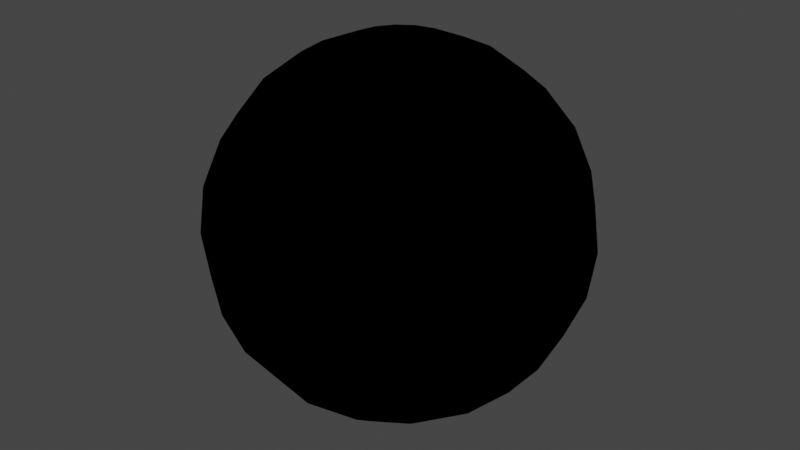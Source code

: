 # Source: CMDL_BCCB83A3.blend  (saved by Blender 3.1.7; exported with 4.5.12 LTS)
import bpy
from mathutils import Matrix  # noqa: F401  (used for matrix-valued properties, if any)

bpy.ops.wm.read_factory_settings(use_empty=True)
scene = bpy.context.scene
scene.name = 'CMDL_BCCB83A3'

# ---- collections
col_render = bpy.data.collections.new('Render'); scene.collection.children.link(col_render)

# ---- images (referenced by path relative to the original .blend; pixels are not part of the script)
import os
ASSET_DIR = os.environ.get("B2B_ASSET_DIR", "")  # directory of the original .blend (textures are referenced by path, not embedded)
HERE = os.path.dirname(os.path.abspath(__file__))  # packed textures are extracted next to this script under _unpacked/

def load_image(name, relpath, width, height, colorspace="sRGB"):
    """Load a texture the original file referenced (path relative to the .blend, or extracted next to this script)."""
    p = next((c for c in (os.path.join(HERE, relpath), os.path.join(ASSET_DIR, relpath)) if relpath and os.path.exists(c)), "")
    if p:
        img = bpy.data.images.load(p, check_existing=True)
        img.name = name
    else:  # same state as the original file: an image datablock whose file is absent (Cycles renders it pink)
        img = bpy.data.images.new(name, width, height)
        img.source = "FILE"
        img.filepath = "//" + (relpath or name)
    img.colorspace_settings.name = colorspace
    return img
img_txtr_0c123cf5 = load_image('TXTR_0C123CF5', 'TXTR_0C123CF5.png', 1024, 1024, 'sRGB')

# ---- materials (node trees are filled in below, after node groups)
mat_mat_0_0 = bpy.data.materials.new('MAT_0_0')
mat_mat_0_0.use_backface_culling = True
mat_mat_0_0.use_transparent_shadow = False
mat_mat_0_0.diffuse_color = (1.0, 1.0, 1.0, 1.0)

# ---- node groups
ng_heclopaqueoutput = bpy.data.node_groups.new('HECLOpaqueOutput', 'ShaderNodeTree')
_N = ng_heclopaqueoutput.nodes; _L = ng_heclopaqueoutput.links
ng_retroshader = bpy.data.node_groups.new('RetroShader', 'ShaderNodeTree')
_N = ng_retroshader.nodes; _L = ng_retroshader.links
ng_auto_smooth = bpy.data.node_groups.new('Auto Smooth', 'GeometryNodeTree')
_s = ng_auto_smooth.interface.new_socket(name='Geometry', in_out='OUTPUT', socket_type='NodeSocketGeometry')
_s = ng_auto_smooth.interface.new_socket(name='Geometry', in_out='INPUT', socket_type='NodeSocketGeometry')
_s = ng_auto_smooth.interface.new_socket(name='Angle', in_out='INPUT', socket_type='NodeSocketFloat')
_s.subtype = 'ANGLE'
_s.min_value = 0.0
_s.max_value = 3.142
ng_auto_smooth.is_modifier = True
_N = ng_auto_smooth.nodes; _L = ng_auto_smooth.links
n0 = _N.new('NodeGroupOutput'); n0.name = 'Group Output'; n0.location = (480, -100)
n1 = _N.new('NodeGroupInput'); n1.name = 'Group Input'; n1.location = (-420, -300)
n2 = _N.new('NodeGroupInput'); n2.name = 'Group Input.001'; n2.location = (-60, -100)
n3 = _N.new('GeometryNodeSetShadeSmooth'); n3.name = 'Set Shade Smooth'; n3.location = (120, -100)
n3.domain = 'EDGE'
n4 = _N.new('GeometryNodeSetShadeSmooth'); n4.name = 'Set Shade Smooth.001'; n4.location = (300, -100)
n5 = _N.new('GeometryNodeInputMeshEdgeAngle'); n5.name = 'Edge Angle'; n5.location = (-420, -220)
n6 = _N.new('GeometryNodeInputEdgeSmooth'); n6.name = 'Is Edge Smooth'; n6.location = (-60, -160)
n7 = _N.new('GeometryNodeInputShadeSmooth'); n7.name = 'Is Face Smooth'; n7.location = (-240, -340)
n8 = _N.new('FunctionNodeBooleanMath'); n8.name = 'Boolean Math'; n8.location = (-60, -220)
n9 = _N.new('FunctionNodeCompare'); n9.name = 'Compare'; n9.location = (-240, -180)
n9.operation = 'LESS_EQUAL'
_L.new(n5.outputs[0], n9.inputs[0])
_L.new(n4.outputs[0], n0.inputs[0])
_L.new(n1.outputs[1], n9.inputs[1])
_L.new(n9.outputs[0], n8.inputs[0])
_L.new(n7.outputs[0], n8.inputs[1])
_L.new(n2.outputs[0], n3.inputs[0])
_L.new(n6.outputs[0], n3.inputs[1])
_L.new(n3.outputs[0], n4.inputs[0])
_L.new(n8.outputs[0], n3.inputs[2])
n0.is_active_output = True

# ---- material node trees
mat_mat_0_0.use_nodes = True; mat_mat_0_0.node_tree.nodes.clear()
_N = mat_mat_0_0.node_tree.nodes; _L = mat_mat_0_0.node_tree.links
n0 = _N.new('NodeFrame'); n0.name = 'Frame'; n0.location = (0, 0)
n0.label = 'Textures'
n0.width = 150
n1 = _N.new('NodeFrame'); n1.name = 'Frame.001'; n1.location = (0, 0)
n1.label = 'Output'
n1.width = 150
n2 = _N.new('NodeFrame'); n2.name = 'Frame.002'; n2.location = (0, 0)
n2.label = 'Blend'
n2.width = 150
n3 = _N.new('ShaderNodeGroup'); n3.name = 'Blend'; n3.location = (480, 0)
n3.node_tree = ng_heclopaqueoutput
n4 = _N.new('ShaderNodeTexImage'); n4.name = 'Alpha'; n4.location = (-300, -4)
n4.label = 'Alpha'
n4.image = img_txtr_0c123cf5
n5 = _N.new('ShaderNodeUVMap'); n5.name = 'UV Map'; n5.location = (-540, 0)
n5.label = 'IDENTITY'
n5.uv_map = 'UV_0'
n6 = _N.new('ShaderNodeGroup'); n6.name = 'Output'; n6.location = (140, 0)
n6.node_tree = ng_retroshader
n6.inputs[0].default_value = (0.0, 0.0, 0.0, 0.0)
n6.inputs[2].default_value = (1.0, 1.0, 1.0, 1.0)
n6.inputs[3].default_value = (0.0, 0.0, 0.0, 0.0)
n6.inputs[4].default_value = (0.0, 0.0, 0.0, 0.0)
n6.inputs[5].default_value = (0.0, 0.0, 0.0, 0.0)
n6.inputs[6].default_value = (0.0, 0.0, 0.0, 0.0)
n6.inputs[7].default_value = (0.0, 0.0, 0.0, 0.0)
n6.inputs[9].default_value = 1.0
n3.parent = n2
n4.parent = n0
n5.parent = n0
n6.parent = n1
_L.new(n5.outputs[0], n4.inputs[0])
_L.new(n6.outputs[0], n3.inputs[0])
_L.new(n4.outputs[0], n6.inputs[1])
_L.new(n4.outputs[1], n6.inputs[8])

# ---- world
world_world = bpy.data.worlds.new('World'); scene.world = world_world
world_world.use_sun_shadow = False
world_world.sun_shadow_jitter_overblur = 0.0

# ---- meshes
me_cmdl_bccb83a3 = bpy.data.meshes.new('CMDL_BCCB83A3')
me_cmdl_bccb83a3.from_pydata([(0.183, -0.183, 0.9659), (0.3536, -0.3536, 0.866), (0.4619, -0.1913, 0.866), (0.2391, -0.09905, 0.9659), (0.09905, -0.2391, 0.9659), (0.1913, -0.4619, 0.866), (0.0, -0.5, 0.866), (0.0, -0.2588, 0.9659), (-0.09905, -0.2391, 0.9659), (-0.1913, -0.4619, 0.866), (-0.183, -0.183, 0.9659), (-0.3536, -0.3536, 0.866), (-0.2391, -0.09905, 0.9659), (-0.4619, -0.1913, 0.866), (-0.2588, 0.0, 0.9659), (-0.5, 0.0, 0.866), (-0.2391, 0.09905, 0.9659), (-0.4619, 0.1913, 0.866), (-0.183, 0.183, 0.9659), (-0.3536, 0.3536, 0.866), (-0.09905, 0.2391, 0.9659), (-0.1913, 0.4619, 0.866), (0.0, 0.2588, 0.9659), (0.0, 0.5, 0.866), (0.1913, 0.4619, 0.866), (0.09905, 0.2391, 0.9659), (0.183, 0.183, 0.9659), (0.3536, 0.3536, 0.866), (0.2391, 0.09905, 0.9659), (0.4619, 0.1913, 0.866), (0.2588, 0.0, 0.9659), (0.5, 0.0, 0.866), (0.5, -0.5, 0.7071), (0.6533, -0.2706, 0.7071), (0.2706, -0.6533, 0.7071), (0.0, -0.7071, 0.7071), (-0.2706, -0.6533, 0.7071), (-0.5, -0.5, 0.7071), (-0.6533, -0.2706, 0.7071), (-0.7071, 0.0, 0.7071), (-0.6533, 0.2706, 0.7071), (-0.5, 0.5, 0.7071), (-0.2706, 0.6533, 0.7071), (0.0, 0.7071, 0.7071), (0.2706, 0.6533, 0.7071), (0.5, 0.5, 0.7071), (0.6533, 0.2706, 0.7071), (0.7071, 0.0, 0.7071), (0.6124, -0.6124, 0.5), (0.8001, -0.3314, 0.5), (0.3314, -0.8001, 0.5), (0.0, -0.866, 0.5), (-0.3314, -0.8001, 0.5), (-0.6124, -0.6124, 0.5), (-0.8001, -0.3314, 0.5), (-0.866, 0.0, 0.5), (-0.8001, 0.3314, 0.5), (-0.6124, 0.6124, 0.5), (-0.3314, 0.8001, 0.5), (0.0, 0.866, 0.5), (0.3314, 0.8001, 0.5), (0.6124, 0.6124, 0.5), (0.8001, 0.3314, 0.5), (0.866, 0.0, 0.5), (0.683, -0.683, 0.2588), (0.8924, -0.3696, 0.2588), (0.3696, -0.8924, 0.2588), (0.0, -0.9659, 0.2588), (-0.3696, -0.8924, 0.2588), (-0.683, -0.683, 0.2588), (-0.8924, -0.3696, 0.2588), (-0.9659, 0.0, 0.2588), (-0.8924, 0.3696, 0.2588), (-0.683, 0.683, 0.2588), (-0.3696, 0.8924, 0.2588), (0.0, 0.9659, 0.2588), (0.3696, 0.8924, 0.2588), (0.683, 0.683, 0.2588), (0.8924, 0.3696, 0.2588), (0.9659, 0.0, 0.2588), (0.7071, -0.7071, 0.0), (0.9239, -0.3827, 0.0), (0.3827, -0.9239, 0.0), (0.0, -1.0, 0.0), (-0.3827, -0.9239, 0.0), (-0.7071, -0.7071, 0.0), (-0.9239, -0.3827, 0.0), (-1.0, 0.0, 0.0), (-0.9239, 0.3827, 0.0), (-0.7071, 0.7071, 0.0), (-0.3827, 0.9239, 0.0), (0.0, 1.0, 0.0), (0.3827, 0.9239, 0.0), (0.7071, 0.7071, 0.0), (0.9239, 0.3827, 0.0), (1.0, 0.0, 0.0), (0.683, -0.683, -0.2588), (0.8924, -0.3696, -0.2588), (0.3696, -0.8924, -0.2588), (0.0, -0.9659, -0.2588), (-0.3696, -0.8924, -0.2588), (-0.683, -0.683, -0.2588), (-0.8924, -0.3696, -0.2588), (-0.9659, 0.0, -0.2588), (-0.8924, 0.3696, -0.2588), (-0.683, 0.683, -0.2588), (-0.3696, 0.8924, -0.2588), (0.0, 0.9659, -0.2588), (0.3696, 0.8924, -0.2588), (0.683, 0.683, -0.2588), (0.8924, 0.3696, -0.2588), (0.9659, 0.0, -0.2588), (0.6124, -0.6124, -0.5), (0.8001, -0.3314, -0.5), (0.3314, -0.8001, -0.5), (0.0, -0.866, -0.5), (-0.3314, -0.8001, -0.5), (-0.6124, -0.6124, -0.5), (-0.8001, -0.3314, -0.5), (-0.866, 0.0, -0.5), (-0.8001, 0.3314, -0.5), (-0.6124, 0.6124, -0.5), (-0.3314, 0.8001, -0.5), (0.0, 0.866, -0.5), (0.3314, 0.8001, -0.5), (0.6124, 0.6124, -0.5), (0.8001, 0.3314, -0.5), (0.866, 0.0, -0.5), (0.5, -0.5, -0.7071), (0.6533, -0.2706, -0.7071), (0.2706, -0.6533, -0.7071), (0.0, -0.7071, -0.7071), (-0.2706, -0.6533, -0.7071), (-0.5, -0.5, -0.7071), (-0.6533, -0.2706, -0.7071), (-0.7071, 0.0, -0.7071), (-0.6533, 0.2706, -0.7071), (-0.5, 0.5, -0.7071), (-0.2706, 0.6533, -0.7071), (0.0, 0.7071, -0.7071), (0.2706, 0.6533, -0.7071), (0.5, 0.5, -0.7071), (0.6533, 0.2706, -0.7071), (0.7071, 0.0, -0.7071), (0.3536, -0.3536, -0.866), (0.4619, -0.1913, -0.866), (0.1913, -0.4619, -0.866), (0.0, -0.5, -0.866), (-0.1913, -0.4619, -0.866), (-0.3536, -0.3536, -0.866), (-0.4619, -0.1913, -0.866), (-0.5, 0.0, -0.866), (-0.4619, 0.1913, -0.866), (-0.3536, 0.3536, -0.866), (-0.1913, 0.4619, -0.866), (0.0, 0.5, -0.866), (0.1913, 0.4619, -0.866), (0.3536, 0.3536, -0.866), (0.4619, 0.1913, -0.866), (0.5, 0.0, -0.866), (0.183, -0.183, -0.9659), (0.2391, -0.09905, -0.9659), (0.09905, -0.2391, -0.9659), (0.0, -0.2588, -0.9659), (-0.09905, -0.2391, -0.9659), (-0.183, -0.183, -0.9659), (-0.2391, -0.09905, -0.9659), (-0.2588, 0.0, -0.9659), (-0.2391, 0.09905, -0.9659), (-0.183, 0.183, -0.9659), (-0.09905, 0.2391, -0.9659), (0.0, 0.2588, -0.9659), (0.09905, 0.2391, -0.9659), (0.183, 0.183, -0.9659), (0.2391, 0.09905, -0.9659), (0.2588, 0.0, -0.9659), (0.0, 0.0, 1.0), (0.0, 0.0, -1.0)], [], [(8, 9, 7), (9, 6, 7), (7, 6, 4), (6, 5, 4), (4, 5, 0), (5, 1, 0), (0, 1, 2), (64, 80, 65), (80, 81, 65), (65, 81, 79), (81, 95, 79), (79, 95, 78), (95, 94, 78), (78, 94, 93), (144, 160, 145), (160, 161, 145), (145, 161, 159), (161, 175, 159), (159, 175, 158), (175, 174, 158), (158, 174, 157), (1, 5, 34), (5, 6, 34), (34, 6, 35), (6, 9, 35), (35, 9, 36), (9, 37, 36), (32, 33, 2), (33, 47, 2), (2, 47, 31), (47, 46, 31), (48, 32, 50), (32, 34, 50), (50, 34, 51), (34, 35, 51), (51, 35, 52), (35, 36, 52), (52, 36, 37), (64, 65, 49), (65, 79, 49), (49, 79, 63), (79, 78, 63), (80, 82, 98), (82, 83, 98), (98, 83, 99), (83, 84, 99), (99, 84, 100), (100, 116, 99), (116, 115, 99), (99, 115, 98), (115, 114, 98), (98, 114, 112), (128, 129, 113), (129, 143, 113), (113, 143, 127), (143, 142, 127), (144, 128, 146), (128, 130, 146), (146, 130, 147), (130, 131, 147), (147, 131, 148), (131, 132, 148), (148, 132, 133), (160, 144, 162), (144, 146, 162), (162, 146, 163), (146, 147, 163), (163, 147, 164), (147, 148, 164), (164, 148, 165), (148, 149, 165), (165, 149, 150), (3, 2, 30), (2, 31, 30), (30, 31, 28), (31, 29, 28), (28, 29, 27), (9, 11, 37), (11, 13, 37), (37, 13, 38), (13, 15, 38), (38, 15, 39), (15, 40, 39), (44, 24, 45), (24, 27, 45), (45, 27, 46), (27, 29, 46), (46, 29, 31), (63, 62, 46), (62, 61, 46), (46, 61, 45), (61, 60, 45), (45, 60, 44), (39, 55, 38), (55, 54, 38), (38, 54, 37), (54, 53, 37), (37, 53, 52), (67, 51, 68), (51, 52, 68), (68, 52, 69), (52, 53, 69), (69, 53, 54), (76, 60, 77), (60, 61, 77), (77, 61, 78), (61, 62, 78), (78, 62, 63), (82, 66, 83), (66, 67, 83), (83, 67, 84), (67, 68, 84), (84, 68, 69), (95, 111, 94), (111, 110, 94), (94, 110, 93), (110, 109, 93), (93, 109, 108), (97, 113, 111), (113, 127, 111), (111, 127, 110), (127, 126, 110), (110, 126, 125), (139, 123, 140), (123, 124, 140), (140, 124, 141), (124, 125, 141), (141, 125, 142), (125, 126, 142), (142, 126, 127), (118, 134, 117), (134, 133, 117), (117, 133, 116), (133, 132, 116), (116, 132, 115), (132, 131, 115), (115, 131, 130), (159, 158, 142), (158, 157, 142), (142, 157, 141), (157, 156, 141), (141, 156, 140), (156, 155, 140), (140, 155, 139), (135, 151, 134), (151, 150, 134), (134, 150, 133), (150, 149, 133), (133, 149, 148), (155, 171, 154), (171, 170, 154), (154, 170, 153), (170, 169, 153), (153, 169, 152), (169, 168, 152), (152, 168, 151), (168, 167, 151), (151, 167, 150), (167, 166, 150), (150, 166, 165), (15, 14, 17), (14, 16, 17), (17, 16, 19), (16, 18, 19), (19, 18, 20), (56, 72, 55), (72, 71, 55), (55, 71, 54), (71, 70, 54), (54, 70, 69), (71, 87, 70), (87, 86, 70), (70, 86, 69), (86, 85, 69), (69, 85, 84), (88, 104, 87), (104, 103, 87), (87, 103, 86), (103, 102, 86), (86, 102, 101), (123, 107, 124), (107, 108, 124), (124, 108, 125), (108, 109, 125), (125, 109, 110), (25, 24, 22), (24, 23, 22), (22, 23, 20), (23, 21, 20), (20, 21, 19), (40, 41, 57), (41, 42, 57), (57, 42, 58), (42, 59, 58), (119, 103, 120), (103, 104, 120), (120, 104, 121), (104, 105, 121), (121, 105, 106), (119, 120, 136), (120, 121, 136), (136, 121, 137), (121, 138, 137), (72, 73, 89), (73, 74, 89), (89, 74, 90), (74, 91, 90), (32, 2, 1), (32, 1, 34), (32, 48, 49), (32, 49, 33), (64, 49, 48), (64, 48, 66), (96, 81, 80), (96, 80, 98), (112, 113, 96), (112, 96, 98), (128, 144, 145), (128, 145, 129), (155, 156, 172), (155, 172, 171), (10, 13, 11), (10, 11, 9), (10, 9, 8), (47, 33, 49), (47, 49, 63), (47, 63, 46), (66, 48, 50), (66, 50, 51), (66, 51, 67), (93, 92, 76), (93, 76, 77), (93, 77, 78), (80, 64, 66), (80, 66, 82), (81, 96, 97), (81, 97, 111), (81, 111, 95), (130, 128, 112), (130, 112, 114), (130, 114, 115), (143, 129, 145), (143, 145, 159), (143, 159, 142), (157, 174, 173), (157, 173, 172), (157, 172, 156), (177, 172, 173), (177, 173, 174), (177, 174, 175), (177, 175, 161), (177, 161, 160), (13, 10, 12), (13, 12, 14), (13, 14, 15), (101, 100, 84), (101, 84, 85), (101, 85, 86), (101, 118, 117), (101, 117, 116), (101, 116, 100), (177, 162, 163), (177, 163, 164), (177, 164, 165), (177, 165, 166), (177, 166, 167), (177, 167, 168), (177, 168, 169), (177, 169, 170), (177, 170, 171), (27, 24, 25), (27, 25, 26), (27, 26, 28), (40, 15, 17), (40, 17, 19), (40, 19, 41), (40, 57, 56), (40, 56, 55), (40, 55, 39), (108, 107, 91), (108, 91, 92), (108, 92, 93), (118, 101, 102), (118, 102, 103), (118, 103, 119), (119, 136, 135), (119, 135, 134), (119, 134, 118), (151, 135, 136), (151, 136, 152), (176, 25, 22), (176, 22, 20), (176, 20, 18), (176, 18, 16), (176, 16, 14), (176, 14, 12), (176, 12, 10), (176, 10, 8), (176, 8, 7), (176, 7, 4), (176, 4, 0), (176, 0, 3), (176, 3, 30), (176, 30, 28), (176, 28, 26), (176, 26, 25), (42, 41, 19), (42, 19, 21), (42, 21, 23), (72, 56, 57), (72, 57, 73), (72, 89, 88), (72, 88, 87), (72, 87, 71), (89, 106, 105), (89, 105, 104), (89, 104, 88), (153, 152, 136), (153, 136, 137), (153, 137, 138), (23, 24, 44), (23, 44, 43), (23, 43, 42), (59, 42, 43), (59, 43, 44), (59, 44, 60), (74, 73, 57), (74, 57, 58), (74, 58, 59), (106, 89, 90), (106, 90, 91), (106, 91, 107), (106, 107, 123), (106, 123, 122), (106, 122, 121), (138, 121, 122), (138, 122, 123), (138, 123, 139), (138, 139, 155), (138, 155, 154), (138, 154, 153), (59, 60, 76), (59, 76, 75), (59, 75, 74), (91, 74, 75), (91, 75, 76), (91, 76, 92), (113, 112, 128), (171, 172, 177), (0, 2, 3), (96, 113, 97), (160, 162, 177)])
me_cmdl_bccb83a3.polygons.foreach_set('use_smooth', [True] * 352)
_uv = me_cmdl_bccb83a3.uv_layers.new(name='UV_0')
_uv.uv.foreach_set('vector', [0.375, 0.9659, 0.375, 0.866, 0.5, 0.9659, 0.375, 0.866, 0.5, 0.866, 0.5, 0.9659, 0.5, 0.9659, 0.5, 0.866, 0.625, 0.9659, 0.5, 0.866, 0.625, 0.866, 0.625, 0.9659, 0.625, 0.9659, 0.625, 0.866, 0.75, 0.9659, 0.625, 0.866, 0.75, 0.866, 0.75, 0.9659, 0.75, 0.9659, 0.75, 0.866, 0.875, 0.866, 0.75, 0.3595, 0.75, 0.005426, 0.875, 0.3595, 0.75, 0.005426, 0.875, 0.005426, 0.875, 0.3595, 0.875, 0.3595, 0.875, 0.005426, 1.0, 0.3595, 0.875, 0.005426, 1.0, 0.005426, 1.0, 0.3595, 1.0, 0.3595, 1.0, 0.005426, 1.125, 0.3595, 1.0, 0.005426, 1.125, 0.005426, 1.125, 0.3595, 1.125, 0.3595, 1.125, 0.005426, 1.25, 0.005426, 0.75, 0.866, 0.75, 0.9659, 0.875, 0.866, 0.75, 0.9659, 0.875, 0.9659, 0.875, 0.866, 0.875, 0.866, 0.875, 0.9659, 1.0, 0.866, 0.875, 0.9659, 1.0, 0.9659, 1.0, 0.866, 1.0, 0.866, 1.0, 0.9659, 1.125, 0.866, 1.0, 0.9659, 1.125, 0.9659, 1.125, 0.866, 1.125, 0.866, 1.125, 0.9659, 1.25, 0.866, 0.75, 0.866, 0.625, 0.866, 0.625, 0.7536, 0.625, 0.866, 0.5, 0.866, 0.625, 0.7536, 0.625, 0.7536, 0.5, 0.866, 0.5, 0.7536, 0.5, 0.866, 0.375, 0.866, 0.5, 0.7536, 0.5, 0.7536, 0.375, 0.866, 0.375, 0.7536, 0.375, 0.866, 0.25, 0.7536, 0.375, 0.7536, 0.75, 0.7536, 0.875, 0.7536, 0.875, 0.866, 0.875, 0.7536, 1.0, 0.7536, 0.875, 0.866, 0.875, 0.866, 1.0, 0.7536, 1.0, 0.866, 1.0, 0.7536, 1.125, 0.7536, 1.0, 0.866, 0.75, 0.6162, 0.75, 0.7536, 0.625, 0.6162, 0.75, 0.7536, 0.625, 0.7536, 0.625, 0.6162, 0.625, 0.6162, 0.625, 0.7536, 0.5, 0.6162, 0.625, 0.7536, 0.5, 0.7536, 0.5, 0.6162, 0.5, 0.6162, 0.5, 0.7536, 0.375, 0.6162, 0.5, 0.7536, 0.375, 0.7536, 0.375, 0.6162, 0.375, 0.6162, 0.375, 0.7536, 0.25, 0.7536, 0.75, 0.3595, 0.875, 0.3595, 0.875, 0.6162, 0.875, 0.3595, 1.0, 0.3595, 0.875, 0.6162, 0.875, 0.6162, 1.0, 0.3595, 1.0, 0.6162, 1.0, 0.3595, 1.125, 0.3595, 1.0, 0.6162, 0.75, 0.005525, 0.625, 0.005525, 0.625, 0.3539, 0.625, 0.005525, 0.5, 0.005525, 0.625, 0.3539, 0.625, 0.3539, 0.5, 0.005525, 0.5, 0.3539, 0.5, 0.005525, 0.375, 0.005525, 0.5, 0.3539, 0.5, 0.3539, 0.375, 0.005525, 0.375, 0.3539, 0.375, 0.3539, 0.375, 0.6141, 0.5, 0.3539, 0.375, 0.6141, 0.5, 0.6141, 0.5, 0.3539, 0.5, 0.3539, 0.5, 0.6141, 0.625, 0.3539, 0.5, 0.6141, 0.625, 0.6141, 0.625, 0.3539, 0.625, 0.3539, 0.625, 0.6141, 0.75, 0.6141, 0.75, 0.7546, 0.875, 0.7546, 0.875, 0.6141, 0.875, 0.7546, 1.0, 0.7546, 0.875, 0.6141, 0.875, 0.6141, 1.0, 0.7546, 1.0, 0.6141, 1.0, 0.7546, 1.125, 0.7546, 1.0, 0.6141, 0.75, 0.866, 0.75, 0.7546, 0.625, 0.866, 0.75, 0.7546, 0.625, 0.7546, 0.625, 0.866, 0.625, 0.866, 0.625, 0.7546, 0.5, 0.866, 0.625, 0.7546, 0.5, 0.7546, 0.5, 0.866, 0.5, 0.866, 0.5, 0.7546, 0.375, 0.866, 0.5, 0.7546, 0.375, 0.7546, 0.375, 0.866, 0.375, 0.866, 0.375, 0.7546, 0.25, 0.7546, 0.75, 0.9659, 0.75, 0.866, 0.625, 0.9659, 0.75, 0.866, 0.625, 0.866, 0.625, 0.9659, 0.625, 0.9659, 0.625, 0.866, 0.5, 0.9659, 0.625, 0.866, 0.5, 0.866, 0.5, 0.9659, 0.5, 0.9659, 0.5, 0.866, 0.375, 0.9659, 0.5, 0.866, 0.375, 0.866, 0.375, 0.9659, 0.375, 0.9659, 0.375, 0.866, 0.25, 0.9659, 0.375, 0.866, 0.25, 0.866, 0.25, 0.9659, 0.25, 0.9659, 0.25, 0.866, 0.125, 0.866, 0.875, 0.9659, 0.875, 0.866, 1.0, 0.9659, 0.875, 0.866, 1.0, 0.866, 1.0, 0.9659, 1.0, 0.9659, 1.0, 0.866, 1.125, 0.9659, 1.0, 0.866, 1.125, 0.866, 1.125, 0.9659, 1.125, 0.9659, 1.125, 0.866, 1.25, 0.866, 0.375, 0.866, 0.25, 0.866, 0.25, 0.7536, 0.25, 0.866, 0.125, 0.866, 0.25, 0.7536, 0.25, 0.7536, 0.125, 0.866, 0.125, 0.7536, 0.125, 0.866, 0.0, 0.866, 0.125, 0.7536, 0.125, 0.7536, 0.0, 0.866, 0.0, 0.7536, 0.0, 0.866, -0.125, 0.7536, 0.0, 0.7536, 1.375, 0.7536, 1.375, 0.866, 1.25, 0.7536, 1.375, 0.866, 1.25, 0.866, 1.25, 0.7536, 1.25, 0.7536, 1.25, 0.866, 1.125, 0.7536, 1.25, 0.866, 1.125, 0.866, 1.125, 0.7536, 1.125, 0.7536, 1.125, 0.866, 1.0, 0.866, 1.0, 0.6162, 1.125, 0.6162, 1.125, 0.7536, 1.125, 0.6162, 1.25, 0.6162, 1.125, 0.7536, 1.125, 0.7536, 1.25, 0.6162, 1.25, 0.7536, 1.25, 0.6162, 1.375, 0.6162, 1.25, 0.7536, 1.25, 0.7536, 1.375, 0.6162, 1.375, 0.7536, 0.0, 0.7536, 0.0, 0.6162, 0.125, 0.7536, 0.0, 0.6162, 0.125, 0.6162, 0.125, 0.7536, 0.125, 0.7536, 0.125, 0.6162, 0.25, 0.7536, 0.125, 0.6162, 0.25, 0.6162, 0.25, 0.7536, 0.25, 0.7536, 0.25, 0.6162, 0.375, 0.6162, 0.5, 0.3595, 0.5, 0.6162, 0.375, 0.3595, 0.5, 0.6162, 0.375, 0.6162, 0.375, 0.3595, 0.375, 0.3595, 0.375, 0.6162, 0.25, 0.3595, 0.375, 0.6162, 0.25, 0.6162, 0.25, 0.3595, 0.25, 0.3595, 0.25, 0.6162, 0.125, 0.6162, 1.375, 0.3595, 1.375, 0.6162, 1.25, 0.3595, 1.375, 0.6162, 1.25, 0.6162, 1.25, 0.3595, 1.25, 0.3595, 1.25, 0.6162, 1.125, 0.3595, 1.25, 0.6162, 1.125, 0.6162, 1.125, 0.3595, 1.125, 0.3595, 1.125, 0.6162, 1.0, 0.6162, 0.625, 0.005426, 0.625, 0.3595, 0.5, 0.005426, 0.625, 0.3595, 0.5, 0.3595, 0.5, 0.005426, 0.5, 0.005426, 0.5, 0.3595, 0.375, 0.005426, 0.5, 0.3595, 0.375, 0.3595, 0.375, 0.005426, 0.375, 0.005426, 0.375, 0.3595, 0.25, 0.3595, 1.0, 0.005525, 1.0, 0.3539, 1.125, 0.005525, 1.0, 0.3539, 1.125, 0.3539, 1.125, 0.005525, 1.125, 0.005525, 1.125, 0.3539, 1.25, 0.005525, 1.125, 0.3539, 1.25, 0.3539, 1.25, 0.005525, 1.25, 0.005525, 1.25, 0.3539, 1.375, 0.3539, 0.875, 0.3539, 0.875, 0.6141, 1.0, 0.3539, 0.875, 0.6141, 1.0, 0.6141, 1.0, 0.3539, 1.0, 0.3539, 1.0, 0.6141, 1.125, 0.3539, 1.0, 0.6141, 1.125, 0.6141, 1.125, 0.3539, 1.125, 0.3539, 1.125, 0.6141, 1.25, 0.6141, 1.975, 0.7546, 1.975, 0.6141, 1.375, 0.7546, 1.975, 0.6141, 1.375, 0.6141, 1.375, 0.7546, 1.375, 0.7546, 1.375, 0.6141, 1.25, 0.7546, 1.375, 0.6141, 1.25, 0.6141, 1.25, 0.7546, 1.25, 0.7546, 1.25, 0.6141, 1.125, 0.7546, 1.25, 0.6141, 1.125, 0.6141, 1.125, 0.7546, 1.125, 0.7546, 1.125, 0.6141, 1.0, 0.6141, 0.125, 0.6141, 0.125, 0.7546, 0.25, 0.6141, 0.125, 0.7546, 0.25, 0.7546, 0.25, 0.6141, 0.25, 0.6141, 0.25, 0.7546, 0.375, 0.6141, 0.25, 0.7546, 0.375, 0.7546, 0.375, 0.6141, 0.375, 0.6141, 0.375, 0.7546, 0.5, 0.6141, 0.375, 0.7546, 0.5, 0.7546, 0.5, 0.6141, 0.5, 0.6141, 0.5, 0.7546, 0.625, 0.7546, 1.0, 0.866, 1.125, 0.866, 1.125, 0.7546, 1.125, 0.866, 1.25, 0.866, 1.125, 0.7546, 1.125, 0.7546, 1.25, 0.866, 1.25, 0.7546, 1.25, 0.866, 1.375, 0.866, 1.25, 0.7546, 1.25, 0.7546, 1.375, 0.866, 1.375, 0.7546, 1.375, 0.866, 1.975, 0.866, 1.375, 0.7546, 1.375, 0.7546, 1.975, 0.866, 1.975, 0.7546, 0.0, 0.7546, 0.0, 0.866, 0.125, 0.7546, 0.0, 0.866, 0.125, 0.866, 0.125, 0.7546, 0.125, 0.7546, 0.125, 0.866, 0.25, 0.7546, 0.125, 0.866, 0.25, 0.866, 0.25, 0.7546, 0.25, 0.7546, 0.25, 0.866, 0.375, 0.866, -0.5, 0.866, -0.5, 0.9659, -0.375, 0.866, -0.5, 0.9659, -0.375, 0.9659, -0.375, 0.866, -0.375, 0.866, -0.375, 0.9659, -0.25, 0.866, -0.375, 0.9659, -0.25, 0.9659, -0.25, 0.866, -0.25, 0.866, -0.25, 0.9659, -0.125, 0.866, -0.25, 0.9659, -0.125, 0.9659, -0.125, 0.866, -0.125, 0.866, -0.125, 0.9659, 0.0, 0.866, -0.125, 0.9659, 0.0, 0.9659, 0.0, 0.866, 0.0, 0.866, 0.0, 0.9659, 0.125, 0.866, 0.0, 0.9659, 0.125, 0.9659, 0.125, 0.866, 0.125, 0.866, 0.125, 0.9659, 0.25, 0.9659, 0.0, 0.866, 0.0, 0.9659, -0.125, 0.866, 0.0, 0.9659, -0.125, 0.9659, -0.125, 0.866, -0.125, 0.866, -0.125, 0.9659, -0.25, 0.866, -0.125, 0.9659, -0.25, 0.9659, -0.25, 0.866, -0.25, 0.866, -0.25, 0.9659, -0.375, 0.9659, -0.125, 0.6162, -0.125, 0.3595, 0.0, 0.6162, -0.125, 0.3595, 0.0, 0.3595, 0.0, 0.6162, 0.0, 0.6162, 0.0, 0.3595, 0.125, 0.6162, 0.0, 0.3595, 0.125, 0.3595, 0.125, 0.6162, 0.125, 0.6162, 0.125, 0.3595, 0.25, 0.3595, 0.0, 0.3595, 0.0, 0.005426, 0.125, 0.3595, 0.0, 0.005426, 0.125, 0.005426, 0.125, 0.3595, 0.125, 0.3595, 0.125, 0.005426, 0.25, 0.3595, 0.125, 0.005426, 0.25, 0.005426, 0.25, 0.3595, 0.25, 0.3595, 0.25, 0.005426, 0.375, 0.005426, -0.125, 0.005525, -0.125, 0.3539, 0.0, 0.005525, -0.125, 0.3539, 0.0, 0.3539, 0.0, 0.005525, 0.0, 0.005525, 0.0, 0.3539, 0.125, 0.005525, 0.0, 0.3539, 0.125, 0.3539, 0.125, 0.005525, 0.125, 0.005525, 0.125, 0.3539, 0.25, 0.3539, 1.975, 0.6141, 1.975, 0.3539, 1.375, 0.6141, 1.975, 0.3539, 1.375, 0.3539, 1.375, 0.6141, 1.375, 0.6141, 1.375, 0.3539, 1.25, 0.6141, 1.375, 0.3539, 1.25, 0.3539, 1.25, 0.6141, 1.25, 0.6141, 1.25, 0.3539, 1.125, 0.3539, -1.1, 0.9659, -1.1, 0.866, -0.5, 0.9659, -1.1, 0.866, -0.5, 0.866, -0.5, 0.9659, -0.5, 0.9659, -0.5, 0.866, -0.375, 0.9659, -0.5, 0.866, -0.375, 0.866, -0.375, 0.9659, -0.375, 0.9659, -0.375, 0.866, -0.25, 0.866, -0.125, 0.7536, -0.25, 0.7536, -0.25, 0.6162, -0.25, 0.7536, -0.375, 0.7536, -0.25, 0.6162, -0.25, 0.6162, -0.375, 0.7536, -0.375, 0.6162, -0.375, 0.7536, -0.5, 0.6162, -0.375, 0.6162, 0.0, 0.6141, 0.0, 0.3539, -0.125, 0.6141, 0.0, 0.3539, -0.125, 0.3539, -0.125, 0.6141, -0.125, 0.6141, -0.125, 0.3539, -0.25, 0.6141, -0.125, 0.3539, -0.25, 0.3539, -0.25, 0.6141, -0.25, 0.6141, -0.25, 0.3539, -0.375, 0.3539, 0.0, 0.6141, -0.125, 0.6141, -0.125, 0.7546, -0.125, 0.6141, -0.25, 0.6141, -0.125, 0.7546, -0.125, 0.7546, -0.25, 0.6141, -0.25, 0.7546, -0.25, 0.6141, -0.375, 0.7546, -0.25, 0.7546, -0.125, 0.3595, -0.25, 0.3595, -0.25, 0.005426, -0.25, 0.3595, -0.375, 0.3595, -0.25, 0.005426, -0.25, 0.005426, -0.375, 0.3595, -0.375, 0.005426, -0.375, 0.3595, -0.5, 0.005426, -0.375, 0.005426, 0.75, 0.7536, 0.875, 0.866, 0.75, 0.866, 0.75, 0.7536, 0.75, 0.866, 0.625, 0.7536, 0.75, 0.7536, 0.75, 0.6162, 0.875, 0.6162, 0.75, 0.7536, 0.875, 0.6162, 0.875, 0.7536, 0.75, 0.3595, 0.875, 0.6162, 0.75, 0.6162, 0.75, 0.3595, 0.75, 0.6162, 0.625, 0.3595, 0.75, 0.3539, 0.875, 0.005525, 0.75, 0.005525, 0.75, 0.3539, 0.75, 0.005525, 0.625, 0.3539, 0.75, 0.6141, 0.875, 0.6141, 0.75, 0.3539, 0.75, 0.6141, 0.75, 0.3539, 0.625, 0.3539, 0.75, 0.7546, 0.75, 0.866, 0.875, 0.866, 0.75, 0.7546, 0.875, 0.866, 0.875, 0.7546, 1.975, 0.866, 1.375, 0.866, 1.375, 0.9659, 1.975, 0.866, 1.375, 0.9659, 1.975, 0.9659, 0.25, 0.9659, 0.125, 0.866, 0.25, 0.866, 0.25, 0.9659, 0.25, 0.866, 0.375, 0.866, 0.25, 0.9659, 0.375, 0.866, 0.375, 0.9659, 1.0, 0.7536, 0.875, 0.7536, 0.875, 0.6162, 1.0, 0.7536, 0.875, 0.6162, 1.0, 0.6162, 1.0, 0.7536, 1.0, 0.6162, 1.125, 0.7536, 0.625, 0.3595, 0.75, 0.6162, 0.625, 0.6162, 0.625, 0.3595, 0.625, 0.6162, 0.5, 0.6162, 0.625, 0.3595, 0.5, 0.6162, 0.5, 0.3595, 1.25, 0.005426, 1.375, 0.005426, 1.375, 0.3595, 1.25, 0.005426, 1.375, 0.3595, 1.25, 0.3595, 1.25, 0.005426, 1.25, 0.3595, 1.125, 0.3595, 0.75, 0.005426, 0.75, 0.3595, 0.625, 0.3595, 0.75, 0.005426, 0.625, 0.3595, 0.625, 0.005426, 0.875, 0.005525, 0.75, 0.3539, 0.875, 0.3539, 0.875, 0.005525, 0.875, 0.3539, 1.0, 0.3539, 0.875, 0.005525, 1.0, 0.3539, 1.0, 0.005525, 0.625, 0.7546, 0.75, 0.7546, 0.75, 0.6141, 0.625, 0.7546, 0.75, 0.6141, 0.625, 0.6141, 0.625, 0.7546, 0.625, 0.6141, 0.5, 0.6141, 1.0, 0.7546, 0.875, 0.7546, 0.875, 0.866, 1.0, 0.7546, 0.875, 0.866, 1.0, 0.866, 1.0, 0.7546, 1.0, 0.866, 1.125, 0.7546, 1.25, 0.866, 1.125, 0.9659, 1.25, 0.9659, 1.25, 0.866, 1.25, 0.9659, 1.375, 0.9659, 1.25, 0.866, 1.375, 0.9659, 1.375, 0.866, 0.3128, 0.9968, 1.375, 0.9659, 1.25, 0.9659, 0.3128, 0.9968, 1.25, 0.9659, 1.125, 0.9659, 0.3128, 0.9968, 1.125, 0.9659, 1.0, 0.9659, 0.3128, 0.9968, 1.0, 0.9659, 0.875, 0.9659, 0.3128, 0.9968, 0.875, 0.9659, 0.75, 0.9659, 0.125, 0.866, 0.25, 0.9659, 0.125, 0.9659, 0.125, 0.866, 0.125, 0.9659, 0.0, 0.9659, 0.125, 0.866, 0.0, 0.9659, 0.0, 0.866, 0.25, 0.3539, 0.375, 0.3539, 0.375, 0.005525, 0.25, 0.3539, 0.375, 0.005525, 0.25, 0.005525, 0.25, 0.3539, 0.25, 0.005525, 0.125, 0.005525, 0.25, 0.3539, 0.125, 0.6141, 0.25, 0.6141, 0.25, 0.3539, 0.25, 0.6141, 0.375, 0.6141, 0.25, 0.3539, 0.375, 0.6141, 0.375, 0.3539, 0.3128, 0.9968, 0.625, 0.9659, 0.5, 0.9659, 0.3128, 0.9968, 0.5, 0.9659, 0.375, 0.9659, 0.3128, 0.9968, 0.375, 0.9659, 0.25, 0.9659, 0.3128, 0.9968, 0.25, 0.9659, 0.125, 0.9659, 0.3128, 0.9968, 0.125, 0.9659, 0.0, 0.9659, 0.3128, 0.9968, 0.0, 0.9659, -0.125, 0.9659, 0.3128, 0.9968, -0.125, 0.9659, -0.25, 0.9659, 0.3128, 0.9968, -0.25, 0.9659, -0.375, 0.9659, 0.3128, 0.9968, -0.375, 0.9659, -0.5, 0.9659, 1.25, 0.866, 1.375, 0.866, 1.375, 0.9659, 1.25, 0.866, 1.375, 0.9659, 1.25, 0.9659, 1.25, 0.866, 1.25, 0.9659, 1.125, 0.9659, -0.125, 0.7536, 0.0, 0.866, -0.125, 0.866, -0.125, 0.7536, -0.125, 0.866, -0.25, 0.866, -0.125, 0.7536, -0.25, 0.866, -0.25, 0.7536, -0.125, 0.7536, -0.25, 0.6162, -0.125, 0.6162, -0.125, 0.7536, -0.125, 0.6162, 0.0, 0.6162, -0.125, 0.7536, 0.0, 0.6162, 0.0, 0.7536, 1.375, 0.3539, 1.975, 0.3539, 1.975, 0.005525, 1.375, 0.3539, 1.975, 0.005525, 1.375, 0.005525, 1.375, 0.3539, 1.375, 0.005525, 1.25, 0.005525, 0.125, 0.6141, 0.25, 0.3539, 0.125, 0.3539, 0.125, 0.6141, 0.125, 0.3539, 0.0, 0.3539, 0.125, 0.6141, 0.0, 0.3539, 0.0, 0.6141, 0.0, 0.6141, -0.125, 0.7546, 0.0, 0.7546, 0.0, 0.6141, 0.0, 0.7546, 0.125, 0.7546, 0.0, 0.6141, 0.125, 0.7546, 0.125, 0.6141, 0.0, 0.866, 0.0, 0.7546, -0.125, 0.7546, 0.0, 0.866, -0.125, 0.7546, -0.125, 0.866, 0.3128, 0.9968, -1.1, 0.9659, -0.5, 0.9659, 0.3128, 0.9968, -0.5, 0.9659, -0.375, 0.9659, 0.3128, 0.9968, -0.375, 0.9659, -0.25, 0.9659, 0.3128, 0.9968, -0.25, 0.9659, -0.125, 0.9659, 0.3128, 0.9968, -0.125, 0.9659, 0.0, 0.9659, 0.3128, 0.9968, 0.0, 0.9659, 0.125, 0.9659, 0.3128, 0.9968, 0.125, 0.9659, 0.25, 0.9659, 0.3128, 0.9968, 0.25, 0.9659, 0.375, 0.9659, 0.3128, 0.9968, 0.375, 0.9659, 0.5, 0.9659, 0.3128, 0.9968, 0.5, 0.9659, 0.625, 0.9659, 0.3128, 0.9968, 0.625, 0.9659, 0.75, 0.9659, 0.3128, 0.9968, 0.75, 0.9659, 0.875, 0.9659, 0.3128, 0.9968, 0.875, 0.9659, 1.0, 0.9659, 0.3128, 0.9968, 1.0, 0.9659, 1.125, 0.9659, 0.3128, 0.9968, 1.125, 0.9659, 1.25, 0.9659, 0.3128, 0.9968, 1.25, 0.9659, 1.375, 0.9659, -0.375, 0.7536, -0.25, 0.7536, -0.25, 0.866, -0.375, 0.7536, -0.25, 0.866, -0.375, 0.866, -0.375, 0.7536, -0.375, 0.866, -0.5, 0.866, -0.125, 0.3595, -0.125, 0.6162, -0.25, 0.6162, -0.125, 0.3595, -0.25, 0.6162, -0.25, 0.3595, -0.125, 0.3595, -0.25, 0.005426, -0.125, 0.005426, -0.125, 0.3595, -0.125, 0.005426, 0.0, 0.005426, -0.125, 0.3595, 0.0, 0.005426, 0.0, 0.3595, -0.25, 0.005525, -0.375, 0.3539, -0.25, 0.3539, -0.25, 0.005525, -0.25, 0.3539, -0.125, 0.3539, -0.25, 0.005525, -0.125, 0.3539, -0.125, 0.005525, -0.25, 0.866, -0.125, 0.866, -0.125, 0.7546, -0.25, 0.866, -0.125, 0.7546, -0.25, 0.7546, -0.25, 0.866, -0.25, 0.7546, -0.375, 0.7546, -0.5, 0.866, -1.1, 0.866, -1.1, 0.7536, -0.5, 0.866, -1.1, 0.7536, -0.5, 0.7536, -0.5, 0.866, -0.5, 0.7536, -0.375, 0.7536, -0.5, 0.6162, -0.375, 0.7536, -0.5, 0.7536, -0.5, 0.6162, -0.5, 0.7536, -1.1, 0.7536, -0.5, 0.6162, -1.1, 0.7536, -1.1, 0.6162, -0.375, 0.3595, -0.25, 0.3595, -0.25, 0.6162, -0.375, 0.3595, -0.25, 0.6162, -0.375, 0.6162, -0.375, 0.3595, -0.375, 0.6162, -0.5, 0.6162, -0.375, 0.3539, -0.25, 0.005525, -0.375, 0.005525, -0.375, 0.3539, -0.375, 0.005525, -0.5, 0.005525, -0.375, 0.3539, -0.5, 0.005525, -0.5, 0.3539, -0.375, 0.3539, -0.5, 0.3539, -0.5, 0.6141, -0.375, 0.3539, -0.5, 0.6141, -0.375, 0.6141, -0.375, 0.3539, -0.375, 0.6141, -0.25, 0.6141, -0.375, 0.7546, -0.25, 0.6141, -0.375, 0.6141, -0.375, 0.7546, -0.375, 0.6141, -0.5, 0.6141, -0.375, 0.7546, -0.5, 0.6141, -0.5, 0.7546, -0.375, 0.7546, -0.5, 0.7546, -0.5, 0.866, -0.375, 0.7546, -0.5, 0.866, -0.375, 0.866, -0.375, 0.7546, -0.375, 0.866, -0.25, 0.866, -0.5, 0.6162, -1.1, 0.6162, -1.1, 0.3595, -0.5, 0.6162, -1.1, 0.3595, -0.5, 0.3595, -0.5, 0.6162, -0.5, 0.3595, -0.375, 0.3595, -0.5, 0.005426, -0.375, 0.3595, -0.5, 0.3595, -0.5, 0.005426, -0.5, 0.3595, -1.1, 0.3595, -0.5, 0.005426, -1.1, 0.3595, -1.1, 0.005426, 0.875, 0.6141, 0.75, 0.6141, 0.75, 0.7546, 1.975, 0.9659, 1.375, 0.9659, 0.3128, 0.9968, 0.75, 0.9659, 0.875, 0.866, 0.875, 0.9659, 0.75, 0.3539, 0.875, 0.6141, 0.875, 0.3539, 0.75, 0.9659, 0.625, 0.9659, 0.3128, 0.9968])
me_cmdl_bccb83a3.materials.append(mat_mat_0_0)
me_cmdl_bccb83a3.use_remesh_fix_poles = True
me_cmdl_bccb83a3.use_remesh_preserve_attributes = False
me_cmdl_bccb83a3.update()

# ---- objects
ob_cmdl_bccb83a3 = bpy.data.objects.new('CMDL_BCCB83A3', me_cmdl_bccb83a3)

# ---- transforms, parenting, visibility, modifiers, constraints
ob_cmdl_bccb83a3.location = (0.0, 0.0, 0.0)
ob_cmdl_bccb83a3.show_transparent = True
_m = ob_cmdl_bccb83a3.modifiers.new('Auto Smooth', 'NODES')
_m.node_group = ng_auto_smooth
_gi = [s.identifier for s in ng_auto_smooth.interface.items_tree if s.item_type == 'SOCKET' and s.in_out == 'INPUT']
_m[_gi[1]] = 3.142  # Angle

# ---- collection membership
col_render.objects.link(ob_cmdl_bccb83a3)

# ---- scene / render settings (as saved in the file)
scene.frame_start = 1; scene.frame_end = 250; scene.frame_set(1)
scene.render.engine = 'BLENDER_EEVEE_NEXT'
scene.cycles.sampling_pattern = 'TABULATED_SOBOL'
scene.cycles.use_light_tree = False
scene.view_settings.view_transform = 'Filmic'
bpy.context.view_layer.update()

# ---- added for rendering (the .blend has no active camera and no usable light): camera, sun
cam_auto = bpy.data.cameras.new('AutoCamera')
cam_auto.lens = 50.0
cam_auto.sensor_width = 36.0
cam_auto.clip_end = 1000.0
ob_auto_camera = bpy.data.objects.new('AutoCamera', cam_auto)
scene.collection.objects.link(ob_auto_camera)
ob_auto_camera.location = (3.20507, -3.84609, 2.56406)
ob_auto_camera.rotation_euler = (1.09748, -7.21219e-08, 0.694738)
scene.camera = ob_auto_camera
light_auto_sun = bpy.data.lights.new('AutoSun', 'SUN')
light_auto_sun.energy = 3.0
light_auto_sun.angle = 0.0523599
ob_auto_sun = bpy.data.objects.new('AutoSun', light_auto_sun)
scene.collection.objects.link(ob_auto_sun)
ob_auto_sun.rotation_euler = (0.872665, 0.174533, 0.523599)
bpy.context.view_layer.update()
